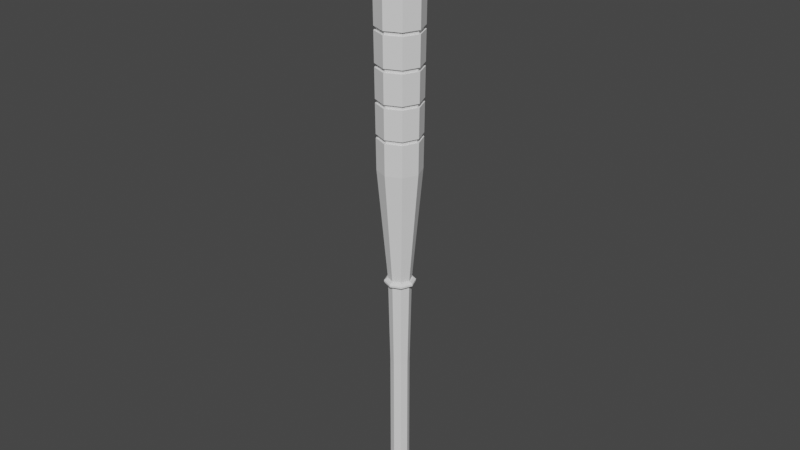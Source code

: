 # Source: BAT.blend  (saved by Blender 3.2.14; exported with 4.5.12 LTS)
import bpy
from mathutils import Matrix  # noqa: F401  (used for matrix-valued properties, if any)

bpy.ops.wm.read_factory_settings(use_empty=True)
scene = bpy.context.scene
scene.name = 'Scene'

# ---- collections
col_collection = bpy.data.collections.new('Collection'); scene.collection.children.link(col_collection)

# ---- world
world_world = bpy.data.worlds.new('World'); scene.world = world_world
world_world.use_nodes = True; world_world.node_tree.nodes.clear()
_N = world_world.node_tree.nodes; _L = world_world.node_tree.links
n0 = _N.new('ShaderNodeOutputWorld'); n0.name = 'World Output'; n0.location = (300, 300)
n1 = _N.new('ShaderNodeBackground'); n1.name = 'Background'; n1.location = (10, 300)
n1.inputs[0].default_value = (0.05088, 0.05088, 0.05088, 1.0)
_L.new(n1.outputs[0], n0.inputs[0])
n0.is_active_output = True
world_world.color = (0.05088, 0.05088, 0.05088)
world_world.use_sun_shadow = False
world_world.sun_shadow_jitter_overblur = 0.0

# ---- meshes
me_cylinder_002 = bpy.data.meshes.new('Cylinder.002')
me_cylinder_002.from_pydata([(-1.701e-08, 0.4236, 0.6616), (0.2995, 0.2995, 0.6616), (0.4236, -2.419e-08, 0.6616), (0.2995, -0.2995, 0.6616), (-5.404e-08, -0.4236, 0.6616), (-0.2995, -0.2995, 0.6616), (-0.4236, -6.184e-10, 0.6616), (-0.2995, 0.2995, 0.6616), (0.0, 1.0, 0.0), (0.7071, 0.7071, 0.0), (1.0, -4.371e-08, 0.0), (0.7071, -0.7071, 0.0), (-8.742e-08, -1.0, 0.0), (-0.7071, -0.7071, 0.0), (-1.0, 1.192e-08, 0.0), (-0.7071, 0.7071, 0.0), (0.2995, 0.2995, 6.808), (-1.701e-08, 0.4236, 6.808), (0.4236, -2.419e-08, 6.808), (0.2995, -0.2995, 6.808), (-5.404e-08, -0.4236, 6.808), (-0.2995, -0.2995, 6.808), (-0.4236, -6.184e-10, 6.808), (-0.2995, 0.2995, 6.808), (0.3598, 0.3598, 10.99), (-1.103e-08, 0.5088, 10.99), (0.5088, -2.855e-08, 10.99), (0.3598, -0.3598, 10.99), (-5.551e-08, -0.5088, 10.99), (-0.3598, -0.3598, 10.99), (-0.5088, -2.483e-10, 10.99), (-0.3598, 0.3598, 10.99), (0.675, 0.675, 16.04), (2.239e-08, 0.9546, 16.04), (0.9546, -4.496e-08, 16.04), (0.675, -0.675, 16.04), (-6.106e-08, -0.9546, 16.04), (-0.675, -0.675, 16.04), (-0.9546, 8.153e-09, 16.04), (-0.675, 0.675, 16.04), (0.7556, 0.7556, 26.37), (2.859e-08, 1.069, 26.37), (1.069, -4.915e-08, 26.37), (0.7556, -0.7556, 26.37), (-6.483e-08, -1.069, 26.37), (-0.7556, -0.7556, 26.37), (-1.069, 1.03e-08, 26.37), (-0.7556, 0.7556, 26.37), (0.3367, 0.3367, 27.6), (0.6601, 0.6601, 27.24), (2.373e-08, 0.9335, 27.24), (5.96e-08, 0.4762, 27.6), (0.4762, -1.49e-08, 27.6), (0.9335, -4.667e-08, 27.24), (0.3367, -0.3367, 27.6), (0.6601, -0.6601, 27.24), (-1.192e-07, -0.4762, 27.6), (-5.788e-08, -0.9335, 27.24), (-0.3367, -0.3367, 27.6), (-0.6601, -0.6601, 27.24), (-0.4762, 4.47e-08, 27.6), (-0.9335, 5.27e-09, 27.24), (-0.3367, 0.3367, 27.6), (-0.6601, 0.6601, 27.24), (-7.451e-09, 0.5215, -0.624), (-5.911e-09, 0.7997, -0.4516), (0.3688, 0.3688, -0.624), (0.5655, 0.5655, -0.4516), (0.5215, -3.725e-08, -0.624), (0.7997, -3.693e-08, -0.4516), (0.3688, -0.3688, -0.624), (0.5655, -0.5655, -0.4516), (-5.96e-08, -0.5215, -0.624), (-7.582e-08, -0.7997, -0.4516), (-0.3688, -0.3688, -0.624), (-0.5655, -0.5655, -0.4516), (-0.5215, 3.725e-08, -0.624), (-0.7997, 7.566e-09, -0.4516), (-0.3688, 0.3688, -0.624), (-0.5655, 0.5655, -0.4516), (-0.8812, 1.286e-08, 17.6), (-0.9699, 8.442e-09, 17.43), (-0.8975, 1.901e-08, 19.08), (-0.9862, 8.749e-09, 18.91), (-0.9138, 1.639e-08, 20.55), (-1.002, 9.056e-09, 20.38), (-0.9301, 1.524e-08, 22.03), (-1.019, 9.363e-09, 21.86), (-0.9464, 1.555e-08, 23.5), (-1.035, 9.669e-09, 23.33), (-0.9627, 1.731e-08, 24.98), (-1.051, 9.976e-09, 24.81), (-0.7434, 0.7434, 24.81), (-0.7447, 0.7447, 24.98), (-0.7319, 0.7319, 23.33), (-0.7332, 0.7332, 23.5), (-0.7204, 0.7204, 21.86), (-0.7217, 0.7217, 22.03), (-0.7089, 0.7089, 20.38), (-0.7102, 0.7102, 20.55), (-0.6973, 0.6973, 18.91), (-0.6987, 0.6987, 19.08), (-0.6858, 0.6858, 17.43), (-0.6872, 0.6872, 17.6), (-6.017e-08, -0.8812, 17.6), (-6.157e-08, -0.9699, 17.43), (-5.925e-08, -0.8975, 19.08), (-6.211e-08, -0.9862, 18.91), (-6.124e-08, -0.9138, 20.55), (-6.264e-08, -1.002, 20.38), (-6.178e-08, -0.9301, 22.03), (-6.318e-08, -1.019, 21.86), (-6.232e-08, -0.9464, 23.5), (-6.372e-08, -1.035, 23.33), (-6.286e-08, -0.9627, 24.98), (-6.426e-08, -1.051, 24.81), (-0.7434, -0.7434, 24.81), (-0.7447, -0.7447, 24.98), (-0.7319, -0.7319, 23.33), (-0.7332, -0.7332, 23.5), (-0.7204, -0.7204, 21.86), (-0.7217, -0.7217, 22.03), (-0.7089, -0.7089, 20.38), (-0.7102, -0.7102, 20.55), (-0.6973, -0.6973, 18.91), (-0.6987, -0.6987, 19.08), (-0.6858, -0.6858, 17.43), (-0.6872, -0.6872, 17.6), (0.8812, -4.413e-08, 17.6), (0.9699, -4.552e-08, 17.43), (0.8975, -4.473e-08, 19.08), (0.9862, -4.612e-08, 18.91), (0.9138, -4.387e-08, 20.55), (1.002, -4.672e-08, 20.38), (0.9301, -4.447e-08, 22.03), (1.019, -4.732e-08, 21.86), (0.9464, -4.36e-08, 23.5), (1.035, -4.792e-08, 23.33), (0.9627, -4.712e-08, 24.98), (1.051, -4.852e-08, 24.81), (0.7434, -0.7434, 24.81), (0.7447, -0.7447, 24.98), (0.7319, -0.7319, 23.33), (0.7332, -0.7332, 23.5), (0.7204, -0.7204, 21.86), (0.7217, -0.7217, 22.03), (0.7089, -0.7089, 20.38), (0.7102, -0.7102, 20.55), (0.6973, -0.6973, 18.91), (0.6987, -0.6987, 19.08), (0.6858, -0.6858, 17.43), (0.6872, -0.6872, 17.6), (2.333e-08, 0.8812, 17.6), (2.323e-08, 0.9699, 17.43), (3.152e-08, 0.8975, 19.08), (2.411e-08, 0.9862, 18.91), (2.802e-08, 0.9138, 20.55), (2.5e-08, 1.002, 20.38), (3.183e-08, 0.9301, 22.03), (2.588e-08, 1.019, 21.86), (2.979e-08, 0.9464, 23.5), (2.677e-08, 1.035, 23.33), (3.506e-08, 0.9627, 24.98), (2.765e-08, 1.051, 24.81), (0.7434, 0.7434, 24.81), (0.7447, 0.7447, 24.98), (0.7319, 0.7319, 23.33), (0.7332, 0.7332, 23.5), (0.7204, 0.7204, 21.86), (0.7217, 0.7217, 22.03), (0.7089, 0.7089, 20.38), (0.7102, 0.7102, 20.55), (0.6973, 0.6973, 18.91), (0.6987, 0.6987, 19.08), (0.6858, 0.6858, 17.43), (0.6872, 0.6872, 17.6), (0.6231, 0.6231, 17.6), (0.9718, -4.559e-08, 17.6), (0.8794, -4.406e-08, 17.43), (0.6218, 0.6218, 17.43), (0.6346, 0.6346, 19.08), (0.9881, -4.619e-08, 19.08), (0.8957, -4.466e-08, 18.91), (0.6333, 0.6333, 18.91), (0.6462, 0.6462, 20.55), (1.004, -4.679e-08, 20.55), (0.9119, -4.38e-08, 20.38), (0.6448, 0.6448, 20.38), (0.6577, 0.6577, 22.03), (1.021, -4.739e-08, 22.03), (0.9282, -4.44e-08, 21.86), (0.6564, 0.6564, 21.86), (0.6692, 0.6692, 23.5), (1.037, -4.799e-08, 23.5), (0.9445, -4.354e-08, 23.33), (0.6679, 0.6679, 23.33), (0.6807, 0.6807, 24.98), (1.053, -4.858e-08, 24.98), (0.9608, -4.706e-08, 24.81), (0.6794, 0.6794, 24.81), (0.6231, -0.6231, 17.6), (-6.163e-08, -0.9718, 17.6), (-6.011e-08, -0.8794, 17.43), (0.6218, -0.6218, 17.43), (0.6346, -0.6346, 19.08), (-6.217e-08, -0.9881, 19.08), (-5.918e-08, -0.8957, 18.91), (0.6333, -0.6333, 18.91), (0.6462, -0.6462, 20.55), (-6.271e-08, -1.004, 20.55), (-6.118e-08, -0.9119, 20.38), (0.6448, -0.6448, 20.38), (0.6577, -0.6577, 22.03), (-6.324e-08, -1.021, 22.03), (-6.172e-08, -0.9282, 21.86), (0.6564, -0.6564, 21.86), (0.6692, -0.6692, 23.5), (-6.378e-08, -1.037, 23.5), (-6.226e-08, -0.9445, 23.33), (0.6679, -0.6679, 23.33), (0.6807, -0.6807, 24.98), (-6.432e-08, -1.053, 24.98), (-6.28e-08, -0.9608, 24.81), (0.6794, -0.6794, 24.81), (-0.6231, -0.6231, 17.6), (-0.9718, 8.477e-09, 17.6), (-0.8794, 1.282e-08, 17.43), (-0.6218, -0.6218, 17.43), (-0.6346, -0.6346, 19.08), (-0.9881, 8.784e-09, 19.08), (-0.8957, 1.897e-08, 18.91), (-0.6333, -0.6333, 18.91), (-0.6462, -0.6462, 20.55), (-1.004, 9.091e-09, 20.55), (-0.9119, 1.636e-08, 20.38), (-0.6448, -0.6448, 20.38), (-0.6577, -0.6577, 22.03), (-1.021, 9.398e-09, 22.03), (-0.9282, 1.52e-08, 21.86), (-0.6564, -0.6564, 21.86), (-0.6692, -0.6692, 23.5), (-1.037, 9.705e-09, 23.5), (-0.9445, 1.551e-08, 23.33), (-0.6679, -0.6679, 23.33), (-0.6807, -0.6807, 24.98), (-1.053, 1.001e-08, 24.98), (-0.9608, 1.728e-08, 24.81), (-0.6794, -0.6794, 24.81), (-0.6231, 0.6231, 17.6), (2.333e-08, 0.9718, 17.6), (2.323e-08, 0.8794, 17.43), (-0.6218, 0.6218, 17.43), (-0.6346, 0.6346, 19.08), (2.421e-08, 0.9881, 19.08), (3.141e-08, 0.8957, 18.91), (-0.6333, 0.6333, 18.91), (-0.6462, 0.6462, 20.55), (2.51e-08, 1.004, 20.55), (2.792e-08, 0.9119, 20.38), (-0.6448, 0.6448, 20.38), (-0.6577, 0.6577, 22.03), (2.598e-08, 1.021, 22.03), (3.172e-08, 0.9282, 21.86), (-0.6564, 0.6564, 21.86), (-0.6692, 0.6692, 23.5), (2.687e-08, 1.037, 23.5), (2.969e-08, 0.9445, 23.33), (-0.6679, 0.6679, 23.33), (-0.6807, 0.6807, 24.98), (2.775e-08, 1.053, 24.98), (3.495e-08, 0.9608, 24.81), (-0.6794, 0.6794, 24.81), (-1.006e-07, 0.5802, 10.72), (-9.705e-08, 0.6805, 10.81), (-1.043e-07, 0.5802, 10.98), (-9.705e-08, 0.6805, 10.89), (0.4103, 0.4103, 10.72), (0.4812, 0.4812, 10.81), (0.4103, 0.4103, 10.98), (0.4812, 0.4812, 10.89), (0.5802, -7.451e-08, 10.72), (0.6805, -8.592e-08, 10.81), (0.5802, -7.078e-08, 10.98), (0.6805, -8.592e-08, 10.89), (0.4103, -0.4103, 10.72), (0.4812, -0.4812, 10.81), (0.4103, -0.4103, 10.98), (0.4812, -0.4812, 10.89), (-1.974e-07, -0.5802, 10.72), (-1.565e-07, -0.6805, 10.81), (-1.974e-07, -0.5802, 10.98), (-1.565e-07, -0.6805, 10.89), (-0.4103, -0.4103, 10.72), (-0.4812, -0.4812, 10.81), (-0.4103, -0.4103, 10.98), (-0.4812, -0.4812, 10.89), (-0.5802, -3.353e-08, 10.72), (-0.6805, -4.806e-08, 10.81), (-0.5802, -4.098e-08, 10.98), (-0.6805, -4.806e-08, 10.89), (-0.4103, 0.4103, 10.72), (-0.4812, 0.4812, 10.81), (-0.4103, 0.4103, 10.98), (-0.4812, 0.4812, 10.89)], [], [(8, 0, 1, 9), (9, 1, 2, 10), (10, 2, 3, 11), (11, 3, 4, 12), (12, 4, 5, 13), (13, 5, 6, 14), (5, 4, 20, 21), (14, 6, 7, 15), (15, 7, 0, 8), (79, 15, 8, 65), (67, 9, 10, 69), (77, 14, 15, 79), (75, 13, 14, 77), (73, 12, 13, 75), (71, 11, 12, 73), (69, 10, 11, 71), (64, 66, 68, 70, 72, 74, 76, 78), (17, 23, 31, 25), (0, 7, 23, 17), (1, 0, 17, 16), (3, 2, 18, 19), (6, 5, 21, 22), (4, 3, 19, 20), (7, 6, 22, 23), (2, 1, 16, 18), (27, 26, 34, 35), (22, 21, 29, 30), (20, 19, 27, 28), (18, 16, 24, 26), (23, 22, 30, 31), (21, 20, 28, 29), (19, 18, 26, 27), (16, 17, 25, 24), (269, 93, 47, 41), (24, 25, 33, 32), (25, 31, 39, 33), (30, 29, 37, 38), (28, 27, 35, 36), (26, 24, 32, 34), (31, 30, 38, 39), (29, 28, 36, 37), (45, 44, 57, 59), (35, 34, 129, 150), (32, 33, 153, 174), (265, 95, 92, 163), (93, 245, 46, 47), (117, 221, 44, 45), (141, 197, 42, 43), (42, 40, 49, 53), (41, 47, 63, 50), (46, 45, 59, 61), (44, 43, 55, 57), (48, 51, 62, 60, 58, 56, 54, 52), (43, 42, 53, 55), (47, 46, 61, 63), (49, 50, 51, 48), (53, 49, 48, 52), (55, 53, 52, 54), (57, 55, 54, 56), (59, 57, 56, 58), (61, 59, 58, 60), (63, 61, 60, 62), (50, 63, 62, 51), (40, 41, 50, 49), (65, 67, 66, 64), (67, 69, 68, 66), (69, 71, 70, 68), (71, 73, 72, 70), (73, 75, 74, 72), (75, 77, 76, 74), (77, 79, 78, 76), (79, 65, 64, 78), (65, 8, 9, 67), (151, 177, 131, 148), (149, 181, 133, 146), (147, 185, 135, 144), (145, 189, 137, 142), (143, 193, 139, 140), (197, 165, 40, 42), (127, 201, 107, 124), (125, 205, 109, 122), (123, 209, 111, 120), (121, 213, 113, 118), (119, 217, 115, 116), (221, 141, 43, 44), (103, 225, 83, 100), (101, 229, 85, 98), (99, 233, 87, 96), (97, 237, 89, 94), (95, 241, 91, 92), (245, 117, 45, 46), (37, 36, 105, 126), (33, 39, 102, 153), (249, 103, 100, 155), (253, 101, 98, 157), (257, 99, 96, 159), (261, 97, 94, 161), (175, 249, 155, 172), (173, 253, 157, 170), (171, 257, 159, 168), (169, 261, 161, 166), (167, 265, 163, 164), (165, 269, 41, 40), (34, 32, 174, 129), (177, 175, 172, 131), (181, 173, 170, 133), (185, 171, 168, 135), (189, 169, 166, 137), (193, 167, 164, 139), (36, 35, 150, 105), (201, 151, 148, 107), (205, 149, 146, 109), (209, 147, 144, 111), (213, 145, 142, 113), (217, 143, 140, 115), (38, 37, 126, 81), (225, 127, 124, 83), (229, 125, 122, 85), (233, 123, 120, 87), (237, 121, 118, 89), (241, 119, 116, 91), (176, 128, 178, 179), (180, 130, 182, 183), (184, 132, 186, 187), (188, 134, 190, 191), (192, 136, 194, 195), (196, 138, 198, 199), (200, 104, 202, 203), (204, 106, 206, 207), (208, 108, 210, 211), (212, 110, 214, 215), (216, 112, 218, 219), (220, 114, 222, 223), (224, 80, 226, 227), (228, 82, 230, 231), (232, 84, 234, 235), (236, 86, 238, 239), (240, 88, 242, 243), (244, 90, 246, 247), (248, 152, 250, 251), (252, 154, 254, 255), (256, 156, 258, 259), (260, 158, 262, 263), (264, 160, 266, 267), (268, 162, 270, 271), (152, 176, 179, 250), (154, 180, 183, 254), (156, 184, 187, 258), (158, 188, 191, 262), (160, 192, 195, 266), (162, 196, 199, 270), (128, 200, 203, 178), (130, 204, 207, 182), (132, 208, 211, 186), (134, 212, 215, 190), (136, 216, 219, 194), (138, 220, 223, 198), (104, 224, 227, 202), (106, 228, 231, 206), (108, 232, 235, 210), (110, 236, 239, 214), (112, 240, 243, 218), (114, 244, 247, 222), (80, 248, 251, 226), (82, 252, 255, 230), (84, 256, 259, 234), (86, 260, 263, 238), (88, 264, 267, 242), (90, 268, 271, 246), (39, 38, 81, 102), (128, 176, 175, 177), (179, 178, 129, 174), (130, 180, 173, 181), (183, 182, 131, 172), (132, 184, 171, 185), (187, 186, 133, 170), (134, 188, 169, 189), (191, 190, 135, 168), (136, 192, 167, 193), (195, 194, 137, 166), (138, 196, 165, 197), (199, 198, 139, 164), (104, 200, 151, 201), (203, 202, 105, 150), (106, 204, 149, 205), (207, 206, 107, 148), (108, 208, 147, 209), (211, 210, 109, 146), (110, 212, 145, 213), (215, 214, 111, 144), (112, 216, 143, 217), (219, 218, 113, 142), (114, 220, 141, 221), (223, 222, 115, 140), (80, 224, 127, 225), (227, 226, 81, 126), (82, 228, 125, 229), (231, 230, 83, 124), (84, 232, 123, 233), (235, 234, 85, 122), (86, 236, 121, 237), (239, 238, 87, 120), (88, 240, 119, 241), (243, 242, 89, 118), (90, 244, 117, 245), (247, 246, 91, 116), (152, 248, 103, 249), (251, 250, 153, 102), (154, 252, 101, 253), (255, 254, 155, 100), (156, 256, 99, 257), (259, 258, 157, 98), (158, 260, 97, 261), (263, 262, 159, 96), (160, 264, 95, 265), (267, 266, 161, 94), (162, 268, 93, 269), (271, 270, 163, 92), (176, 152, 249, 175), (250, 179, 174, 153), (180, 154, 253, 173), (254, 183, 172, 155), (184, 156, 257, 171), (258, 187, 170, 157), (188, 158, 261, 169), (262, 191, 168, 159), (192, 160, 265, 167), (266, 195, 166, 161), (196, 162, 269, 165), (270, 199, 164, 163), (200, 128, 177, 151), (178, 203, 150, 129), (204, 130, 181, 149), (182, 207, 148, 131), (208, 132, 185, 147), (186, 211, 146, 133), (212, 134, 189, 145), (190, 215, 144, 135), (216, 136, 193, 143), (194, 219, 142, 137), (220, 138, 197, 141), (198, 223, 140, 139), (224, 104, 201, 127), (202, 227, 126, 105), (228, 106, 205, 125), (206, 231, 124, 107), (232, 108, 209, 123), (210, 235, 122, 109), (236, 110, 213, 121), (214, 239, 120, 111), (240, 112, 217, 119), (218, 243, 118, 113), (244, 114, 221, 117), (222, 247, 116, 115), (248, 80, 225, 103), (226, 251, 102, 81), (252, 82, 229, 101), (230, 255, 100, 83), (256, 84, 233, 99), (234, 259, 98, 85), (260, 86, 237, 97), (238, 263, 96, 87), (264, 88, 241, 95), (242, 267, 94, 89), (268, 90, 245, 93), (246, 271, 92, 91), (301, 303, 275, 273), (281, 283, 287, 285), (285, 287, 291, 289), (289, 291, 295, 293), (293, 295, 299, 297), (297, 299, 303, 301), (277, 279, 283, 281), (278, 274, 302, 298, 294, 290, 286, 282), (273, 275, 279, 277), (273, 277, 276, 272), (279, 275, 274, 278), (277, 281, 280, 276), (283, 279, 278, 282), (281, 285, 284, 280), (287, 283, 282, 286), (285, 289, 288, 284), (291, 287, 286, 290), (289, 293, 292, 288), (295, 291, 290, 294), (293, 297, 296, 292), (299, 295, 294, 298), (297, 301, 300, 296), (303, 299, 298, 302), (301, 273, 272, 300), (275, 303, 302, 274), (272, 276, 280, 284, 288, 292, 296, 300)])
_uv = me_cylinder_002.uv_layers.new(name='UVMap')
_uv.uv.foreach_set('vector', [1.0, 0.75, 1.0, 1.0, 0.875, 1.0, 0.875, 0.75, 0.875, 0.75, 0.875, 1.0, 0.75, 1.0, 0.75, 0.75, 0.75, 0.75, 0.75, 1.0, 0.625, 1.0, 0.625, 0.75, 0.625, 0.75, 0.625, 1.0, 0.5, 1.0, 0.5, 0.75, 0.5, 0.75, 0.5, 1.0, 0.375, 1.0, 0.375, 0.75, 0.375, 0.75, 0.375, 1.0, 0.25, 1.0, 0.25, 0.75, 0.375, 1.0, 0.5, 1.0, 0.5, 1.0, 0.375, 1.0, 0.25, 0.75, 0.25, 1.0, 0.125, 1.0, 0.125, 0.75, 0.125, 0.75, 0.125, 1.0, 0.0, 1.0, 0.0, 0.75, 0.125, 0.5691, 0.125, 0.75, 0.0, 0.75, 0.0, 0.5691, 0.875, 0.5691, 0.875, 0.75, 0.75, 0.75, 0.75, 0.5691, 0.25, 0.5691, 0.25, 0.75, 0.125, 0.75, 0.125, 0.5691, 0.375, 0.5691, 0.375, 0.75, 0.25, 0.75, 0.25, 0.5691, 0.5, 0.5691, 0.5, 0.75, 0.375, 0.75, 0.375, 0.5691, 0.625, 0.5691, 0.625, 0.75, 0.5, 0.75, 0.5, 0.5691, 0.75, 0.5691, 0.75, 0.75, 0.625, 0.75, 0.625, 0.5691, 0.75, 0.4231, 0.8724, 0.3724, 0.9231, 0.25, 0.8724, 0.1276, 0.75, 0.07693, 0.6276, 0.1276, 0.5769, 0.25, 0.6276, 0.3724, 0.0, 1.0, 0.125, 1.0, 0.125, 1.0, 0.0, 1.0, 0.0, 1.0, 0.125, 1.0, 0.125, 1.0, 0.0, 1.0, 0.875, 1.0, 1.0, 1.0, 1.0, 1.0, 0.875, 1.0, 0.625, 1.0, 0.75, 1.0, 0.75, 1.0, 0.625, 1.0, 0.25, 1.0, 0.375, 1.0, 0.375, 1.0, 0.25, 1.0, 0.5, 1.0, 0.625, 1.0, 0.625, 1.0, 0.5, 1.0, 0.125, 1.0, 0.25, 1.0, 0.25, 1.0, 0.125, 1.0, 0.75, 1.0, 0.875, 1.0, 0.875, 1.0, 0.75, 1.0, 0.625, 1.0, 0.75, 1.0, 0.75, 1.0, 0.625, 1.0, 0.25, 1.0, 0.375, 1.0, 0.375, 1.0, 0.25, 1.0, 0.5, 1.0, 0.625, 1.0, 0.625, 1.0, 0.5, 1.0, 0.75, 1.0, 0.875, 1.0, 0.875, 1.0, 0.75, 1.0, 0.125, 1.0, 0.25, 1.0, 0.25, 1.0, 0.125, 1.0, 0.375, 1.0, 0.5, 1.0, 0.5, 1.0, 0.375, 1.0, 0.625, 1.0, 0.75, 1.0, 0.75, 1.0, 0.625, 1.0, 0.875, 1.0, 1.0, 1.0, 1.0, 1.0, 0.875, 1.0, 0.0, 1.0, 0.125, 1.0, 0.125, 1.0, 0.0, 1.0, 0.875, 1.0, 1.0, 1.0, 1.0, 1.0, 0.875, 1.0, 0.0, 1.0, 0.125, 1.0, 0.125, 1.0, 0.0, 1.0, 0.25, 1.0, 0.375, 1.0, 0.375, 1.0, 0.25, 1.0, 0.5, 1.0, 0.625, 1.0, 0.625, 1.0, 0.5, 1.0, 0.75, 1.0, 0.875, 1.0, 0.875, 1.0, 0.75, 1.0, 0.125, 1.0, 0.25, 1.0, 0.25, 1.0, 0.125, 1.0, 0.375, 1.0, 0.5, 1.0, 0.5, 1.0, 0.375, 1.0, 0.375, 1.0, 0.5, 1.0, 0.5, 1.0, 0.375, 1.0, 0.625, 1.0, 0.75, 1.0, 0.75, 1.0, 0.625, 1.0, 0.875, 1.0, 1.0, 1.0, 1.0, 1.0, 0.875, 1.0, 0.0, 1.0, 0.125, 1.0, 0.125, 1.0, 0.0, 1.0, 0.125, 1.0, 0.25, 1.0, 0.25, 1.0, 0.125, 1.0, 0.375, 1.0, 0.5, 1.0, 0.5, 1.0, 0.375, 1.0, 0.625, 1.0, 0.75, 1.0, 0.75, 1.0, 0.625, 1.0, 0.75, 1.0, 0.875, 1.0, 0.875, 1.0, 0.75, 1.0, 0.0, 1.0, 0.125, 1.0, 0.125, 1.0, 0.0, 1.0, 0.25, 1.0, 0.375, 1.0, 0.375, 1.0, 0.25, 1.0, 0.5, 1.0, 0.625, 1.0, 0.625, 1.0, 0.5, 1.0, 0.3422, 0.3422, 0.25, 0.3804, 0.1578, 0.3422, 0.1196, 0.25, 0.1578, 0.1578, 0.25, 0.1196, 0.3422, 0.1578, 0.3804, 0.25, 0.625, 1.0, 0.75, 1.0, 0.75, 1.0, 0.625, 1.0, 0.125, 1.0, 0.25, 1.0, 0.25, 1.0, 0.125, 1.0, 0.4197, 0.4197, 0.25, 0.49, 0.25, 0.3804, 0.3422, 0.3422, 0.49, 0.25, 0.4197, 0.4197, 0.3422, 0.3422, 0.3804, 0.25, 0.4197, 0.08029, 0.49, 0.25, 0.3804, 0.25, 0.3422, 0.1578, 0.25, 0.01, 0.4197, 0.08029, 0.3422, 0.1578, 0.25, 0.1196, 0.08029, 0.08029, 0.25, 0.01, 0.25, 0.1196, 0.1578, 0.1578, 0.01, 0.25, 0.08029, 0.08029, 0.1578, 0.1578, 0.1196, 0.25, 0.08029, 0.4197, 0.01, 0.25, 0.1196, 0.25, 0.1578, 0.3422, 0.25, 0.49, 0.08029, 0.4197, 0.1578, 0.3422, 0.25, 0.3804, 0.875, 1.0, 1.0, 1.0, 1.0, 1.0, 0.875, 1.0, 1.0, 0.5691, 0.875, 0.5691, 0.8924, 0.5, 0.9826, 0.5, 0.875, 0.5691, 0.75, 0.5691, 0.7674, 0.5, 0.8576, 0.5, 0.75, 0.5691, 0.625, 0.5691, 0.6424, 0.5, 0.7326, 0.5, 0.625, 0.5691, 0.5, 0.5691, 0.5174, 0.5, 0.6076, 0.5, 0.5, 0.5691, 0.375, 0.5691, 0.3924, 0.5, 0.4826, 0.5, 0.375, 0.5691, 0.25, 0.5691, 0.2674, 0.5, 0.3576, 0.5, 0.25, 0.5691, 0.125, 0.5691, 0.1424, 0.5, 0.2326, 0.5, 0.125, 0.5691, 0.0, 0.5691, 0.01743, 0.5, 0.1076, 0.5, 1.0, 0.5691, 1.0, 0.75, 0.875, 0.75, 0.875, 0.5691, 0.625, 1.0, 0.75, 1.0, 0.75, 1.0, 0.625, 1.0, 0.625, 1.0, 0.75, 1.0, 0.75, 1.0, 0.625, 1.0, 0.625, 1.0, 0.75, 1.0, 0.75, 1.0, 0.625, 1.0, 0.625, 1.0, 0.75, 1.0, 0.75, 1.0, 0.625, 1.0, 0.625, 1.0, 0.75, 1.0, 0.75, 1.0, 0.625, 1.0, 0.75, 1.0, 0.875, 1.0, 0.875, 1.0, 0.75, 1.0, 0.375, 1.0, 0.5, 1.0, 0.5, 1.0, 0.375, 1.0, 0.375, 1.0, 0.5, 1.0, 0.5, 1.0, 0.375, 1.0, 0.375, 1.0, 0.5, 1.0, 0.5, 1.0, 0.375, 1.0, 0.375, 1.0, 0.5, 1.0, 0.5, 1.0, 0.375, 1.0, 0.375, 1.0, 0.5, 1.0, 0.5, 1.0, 0.375, 1.0, 0.5, 1.0, 0.625, 1.0, 0.625, 1.0, 0.5, 1.0, 0.125, 1.0, 0.25, 1.0, 0.25, 1.0, 0.125, 1.0, 0.125, 1.0, 0.25, 1.0, 0.25, 1.0, 0.125, 1.0, 0.125, 1.0, 0.25, 1.0, 0.25, 1.0, 0.125, 1.0, 0.125, 1.0, 0.25, 1.0, 0.25, 1.0, 0.125, 1.0, 0.125, 1.0, 0.25, 1.0, 0.25, 1.0, 0.125, 1.0, 0.25, 1.0, 0.375, 1.0, 0.375, 1.0, 0.25, 1.0, 0.375, 1.0, 0.5, 1.0, 0.5, 1.0, 0.375, 1.0, 0.0, 1.0, 0.125, 1.0, 0.125, 1.0, 0.0, 1.0, 0.0, 1.0, 0.125, 1.0, 0.125, 1.0, 0.0, 1.0, 0.0, 1.0, 0.125, 1.0, 0.125, 1.0, 0.0, 1.0, 0.0, 1.0, 0.125, 1.0, 0.125, 1.0, 0.0, 1.0, 0.0, 1.0, 0.125, 1.0, 0.125, 1.0, 0.0, 1.0, 0.875, 1.0, 1.0, 1.0, 1.0, 1.0, 0.875, 1.0, 0.875, 1.0, 1.0, 1.0, 1.0, 1.0, 0.875, 1.0, 0.875, 1.0, 1.0, 1.0, 1.0, 1.0, 0.875, 1.0, 0.875, 1.0, 1.0, 1.0, 1.0, 1.0, 0.875, 1.0, 0.875, 1.0, 1.0, 1.0, 1.0, 1.0, 0.875, 1.0, 0.875, 1.0, 1.0, 1.0, 1.0, 1.0, 0.875, 1.0, 0.75, 1.0, 0.875, 1.0, 0.875, 1.0, 0.75, 1.0, 0.75, 1.0, 0.875, 1.0, 0.875, 1.0, 0.75, 1.0, 0.75, 1.0, 0.875, 1.0, 0.875, 1.0, 0.75, 1.0, 0.75, 1.0, 0.875, 1.0, 0.875, 1.0, 0.75, 1.0, 0.75, 1.0, 0.875, 1.0, 0.875, 1.0, 0.75, 1.0, 0.75, 1.0, 0.875, 1.0, 0.875, 1.0, 0.75, 1.0, 0.5, 1.0, 0.625, 1.0, 0.625, 1.0, 0.5, 1.0, 0.5, 1.0, 0.625, 1.0, 0.625, 1.0, 0.5, 1.0, 0.5, 1.0, 0.625, 1.0, 0.625, 1.0, 0.5, 1.0, 0.5, 1.0, 0.625, 1.0, 0.625, 1.0, 0.5, 1.0, 0.5, 1.0, 0.625, 1.0, 0.625, 1.0, 0.5, 1.0, 0.5, 1.0, 0.625, 1.0, 0.625, 1.0, 0.5, 1.0, 0.25, 1.0, 0.375, 1.0, 0.375, 1.0, 0.25, 1.0, 0.25, 1.0, 0.375, 1.0, 0.375, 1.0, 0.25, 1.0, 0.25, 1.0, 0.375, 1.0, 0.375, 1.0, 0.25, 1.0, 0.25, 1.0, 0.375, 1.0, 0.375, 1.0, 0.25, 1.0, 0.25, 1.0, 0.375, 1.0, 0.375, 1.0, 0.25, 1.0, 0.25, 1.0, 0.375, 1.0, 0.375, 1.0, 0.25, 1.0, 0.875, 1.0, 0.75, 1.0, 0.75, 1.0, 0.875, 1.0, 0.875, 1.0, 0.75, 1.0, 0.75, 1.0, 0.875, 1.0, 0.875, 1.0, 0.75, 1.0, 0.75, 1.0, 0.875, 1.0, 0.875, 1.0, 0.75, 1.0, 0.75, 1.0, 0.875, 1.0, 0.875, 1.0, 0.75, 1.0, 0.75, 1.0, 0.875, 1.0, 0.875, 1.0, 0.75, 1.0, 0.75, 1.0, 0.875, 1.0, 0.625, 1.0, 0.5, 1.0, 0.5, 1.0, 0.625, 1.0, 0.625, 1.0, 0.5, 1.0, 0.5, 1.0, 0.625, 1.0, 0.625, 1.0, 0.5, 1.0, 0.5, 1.0, 0.625, 1.0, 0.625, 1.0, 0.5, 1.0, 0.5, 1.0, 0.625, 1.0, 0.625, 1.0, 0.5, 1.0, 0.5, 1.0, 0.625, 1.0, 0.625, 1.0, 0.5, 1.0, 0.5, 1.0, 0.625, 1.0, 0.375, 1.0, 0.25, 1.0, 0.25, 1.0, 0.375, 1.0, 0.375, 1.0, 0.25, 1.0, 0.25, 1.0, 0.375, 1.0, 0.375, 1.0, 0.25, 1.0, 0.25, 1.0, 0.375, 1.0, 0.375, 1.0, 0.25, 1.0, 0.25, 1.0, 0.375, 1.0, 0.375, 1.0, 0.25, 1.0, 0.25, 1.0, 0.375, 1.0, 0.375, 1.0, 0.25, 1.0, 0.25, 1.0, 0.375, 1.0, 0.125, 1.0, 0.0, 1.0, 0.0, 1.0, 0.125, 1.0, 0.125, 1.0, 0.0, 1.0, 0.0, 1.0, 0.125, 1.0, 0.125, 1.0, 0.0, 1.0, 0.0, 1.0, 0.125, 1.0, 0.125, 1.0, 0.0, 1.0, 0.0, 1.0, 0.125, 1.0, 0.125, 1.0, 0.0, 1.0, 0.0, 1.0, 0.125, 1.0, 0.125, 1.0, 0.0, 1.0, 0.0, 1.0, 0.125, 1.0, 1.0, 1.0, 0.875, 1.0, 0.875, 1.0, 1.0, 1.0, 1.0, 1.0, 0.875, 1.0, 0.875, 1.0, 1.0, 1.0, 1.0, 1.0, 0.875, 1.0, 0.875, 1.0, 1.0, 1.0, 1.0, 1.0, 0.875, 1.0, 0.875, 1.0, 1.0, 1.0, 1.0, 1.0, 0.875, 1.0, 0.875, 1.0, 1.0, 1.0, 1.0, 1.0, 0.875, 1.0, 0.875, 1.0, 1.0, 1.0, 0.75, 1.0, 0.625, 1.0, 0.625, 1.0, 0.75, 1.0, 0.75, 1.0, 0.625, 1.0, 0.625, 1.0, 0.75, 1.0, 0.75, 1.0, 0.625, 1.0, 0.625, 1.0, 0.75, 1.0, 0.75, 1.0, 0.625, 1.0, 0.625, 1.0, 0.75, 1.0, 0.75, 1.0, 0.625, 1.0, 0.625, 1.0, 0.75, 1.0, 0.75, 1.0, 0.625, 1.0, 0.625, 1.0, 0.75, 1.0, 0.5, 1.0, 0.375, 1.0, 0.375, 1.0, 0.5, 1.0, 0.5, 1.0, 0.375, 1.0, 0.375, 1.0, 0.5, 1.0, 0.5, 1.0, 0.375, 1.0, 0.375, 1.0, 0.5, 1.0, 0.5, 1.0, 0.375, 1.0, 0.375, 1.0, 0.5, 1.0, 0.5, 1.0, 0.375, 1.0, 0.375, 1.0, 0.5, 1.0, 0.5, 1.0, 0.375, 1.0, 0.375, 1.0, 0.5, 1.0, 0.25, 1.0, 0.125, 1.0, 0.125, 1.0, 0.25, 1.0, 0.25, 1.0, 0.125, 1.0, 0.125, 1.0, 0.25, 1.0, 0.25, 1.0, 0.125, 1.0, 0.125, 1.0, 0.25, 1.0, 0.25, 1.0, 0.125, 1.0, 0.125, 1.0, 0.25, 1.0, 0.25, 1.0, 0.125, 1.0, 0.125, 1.0, 0.25, 1.0, 0.25, 1.0, 0.125, 1.0, 0.125, 1.0, 0.25, 1.0, 0.125, 1.0, 0.25, 1.0, 0.25, 1.0, 0.125, 1.0, 0.75, 1.0, 0.875, 1.0, 0.875, 1.0, 0.75, 1.0, 0.875, 1.0, 0.75, 1.0, 0.75, 1.0, 0.875, 1.0, 0.75, 1.0, 0.875, 1.0, 0.875, 1.0, 0.75, 1.0, 0.875, 1.0, 0.75, 1.0, 0.75, 1.0, 0.875, 1.0, 0.75, 1.0, 0.875, 1.0, 0.875, 1.0, 0.75, 1.0, 0.875, 1.0, 0.75, 1.0, 0.75, 1.0, 0.875, 1.0, 0.75, 1.0, 0.875, 1.0, 0.875, 1.0, 0.75, 1.0, 0.875, 1.0, 0.75, 1.0, 0.75, 1.0, 0.875, 1.0, 0.75, 1.0, 0.875, 1.0, 0.875, 1.0, 0.75, 1.0, 0.875, 1.0, 0.75, 1.0, 0.75, 1.0, 0.875, 1.0, 0.75, 1.0, 0.875, 1.0, 0.875, 1.0, 0.75, 1.0, 0.875, 1.0, 0.75, 1.0, 0.75, 1.0, 0.875, 1.0, 0.5, 1.0, 0.625, 1.0, 0.625, 1.0, 0.5, 1.0, 0.625, 1.0, 0.5, 1.0, 0.5, 1.0, 0.625, 1.0, 0.5, 1.0, 0.625, 1.0, 0.625, 1.0, 0.5, 1.0, 0.625, 1.0, 0.5, 1.0, 0.5, 1.0, 0.625, 1.0, 0.5, 1.0, 0.625, 1.0, 0.625, 1.0, 0.5, 1.0, 0.625, 1.0, 0.5, 1.0, 0.5, 1.0, 0.625, 1.0, 0.5, 1.0, 0.625, 1.0, 0.625, 1.0, 0.5, 1.0, 0.625, 1.0, 0.5, 1.0, 0.5, 1.0, 0.625, 1.0, 0.5, 1.0, 0.625, 1.0, 0.625, 1.0, 0.5, 1.0, 0.625, 1.0, 0.5, 1.0, 0.5, 1.0, 0.625, 1.0, 0.5, 1.0, 0.625, 1.0, 0.625, 1.0, 0.5, 1.0, 0.625, 1.0, 0.5, 1.0, 0.5, 1.0, 0.625, 1.0, 0.25, 1.0, 0.375, 1.0, 0.375, 1.0, 0.25, 1.0, 0.375, 1.0, 0.25, 1.0, 0.25, 1.0, 0.375, 1.0, 0.25, 1.0, 0.375, 1.0, 0.375, 1.0, 0.25, 1.0, 0.375, 1.0, 0.25, 1.0, 0.25, 1.0, 0.375, 1.0, 0.25, 1.0, 0.375, 1.0, 0.375, 1.0, 0.25, 1.0, 0.375, 1.0, 0.25, 1.0, 0.25, 1.0, 0.375, 1.0, 0.25, 1.0, 0.375, 1.0, 0.375, 1.0, 0.25, 1.0, 0.375, 1.0, 0.25, 1.0, 0.25, 1.0, 0.375, 1.0, 0.25, 1.0, 0.375, 1.0, 0.375, 1.0, 0.25, 1.0, 0.375, 1.0, 0.25, 1.0, 0.25, 1.0, 0.375, 1.0, 0.25, 1.0, 0.375, 1.0, 0.375, 1.0, 0.25, 1.0, 0.375, 1.0, 0.25, 1.0, 0.25, 1.0, 0.375, 1.0, 0.0, 1.0, 0.125, 1.0, 0.125, 1.0, 0.0, 1.0, 0.125, 1.0, 0.0, 1.0, 0.0, 1.0, 0.125, 1.0, 0.0, 1.0, 0.125, 1.0, 0.125, 1.0, 0.0, 1.0, 0.125, 1.0, 0.0, 1.0, 0.0, 1.0, 0.125, 1.0, 0.0, 1.0, 0.125, 1.0, 0.125, 1.0, 0.0, 1.0, 0.125, 1.0, 0.0, 1.0, 0.0, 1.0, 0.125, 1.0, 0.0, 1.0, 0.125, 1.0, 0.125, 1.0, 0.0, 1.0, 0.125, 1.0, 0.0, 1.0, 0.0, 1.0, 0.125, 1.0, 0.0, 1.0, 0.125, 1.0, 0.125, 1.0, 0.0, 1.0, 0.125, 1.0, 0.0, 1.0, 0.0, 1.0, 0.125, 1.0, 0.0, 1.0, 0.125, 1.0, 0.125, 1.0, 0.0, 1.0, 0.125, 1.0, 0.0, 1.0, 0.0, 1.0, 0.125, 1.0, 0.875, 1.0, 1.0, 1.0, 1.0, 1.0, 0.875, 1.0, 1.0, 1.0, 0.875, 1.0, 0.875, 1.0, 1.0, 1.0, 0.875, 1.0, 1.0, 1.0, 1.0, 1.0, 0.875, 1.0, 1.0, 1.0, 0.875, 1.0, 0.875, 1.0, 1.0, 1.0, 0.875, 1.0, 1.0, 1.0, 1.0, 1.0, 0.875, 1.0, 1.0, 1.0, 0.875, 1.0, 0.875, 1.0, 1.0, 1.0, 0.875, 1.0, 1.0, 1.0, 1.0, 1.0, 0.875, 1.0, 1.0, 1.0, 0.875, 1.0, 0.875, 1.0, 1.0, 1.0, 0.875, 1.0, 1.0, 1.0, 1.0, 1.0, 0.875, 1.0, 1.0, 1.0, 0.875, 1.0, 0.875, 1.0, 1.0, 1.0, 0.875, 1.0, 1.0, 1.0, 1.0, 1.0, 0.875, 1.0, 1.0, 1.0, 0.875, 1.0, 0.875, 1.0, 1.0, 1.0, 0.625, 1.0, 0.75, 1.0, 0.75, 1.0, 0.625, 1.0, 0.75, 1.0, 0.625, 1.0, 0.625, 1.0, 0.75, 1.0, 0.625, 1.0, 0.75, 1.0, 0.75, 1.0, 0.625, 1.0, 0.75, 1.0, 0.625, 1.0, 0.625, 1.0, 0.75, 1.0, 0.625, 1.0, 0.75, 1.0, 0.75, 1.0, 0.625, 1.0, 0.75, 1.0, 0.625, 1.0, 0.625, 1.0, 0.75, 1.0, 0.625, 1.0, 0.75, 1.0, 0.75, 1.0, 0.625, 1.0, 0.75, 1.0, 0.625, 1.0, 0.625, 1.0, 0.75, 1.0, 0.625, 1.0, 0.75, 1.0, 0.75, 1.0, 0.625, 1.0, 0.75, 1.0, 0.625, 1.0, 0.625, 1.0, 0.75, 1.0, 0.625, 1.0, 0.75, 1.0, 0.75, 1.0, 0.625, 1.0, 0.75, 1.0, 0.625, 1.0, 0.625, 1.0, 0.75, 1.0, 0.375, 1.0, 0.5, 1.0, 0.5, 1.0, 0.375, 1.0, 0.5, 1.0, 0.375, 1.0, 0.375, 1.0, 0.5, 1.0, 0.375, 1.0, 0.5, 1.0, 0.5, 1.0, 0.375, 1.0, 0.5, 1.0, 0.375, 1.0, 0.375, 1.0, 0.5, 1.0, 0.375, 1.0, 0.5, 1.0, 0.5, 1.0, 0.375, 1.0, 0.5, 1.0, 0.375, 1.0, 0.375, 1.0, 0.5, 1.0, 0.375, 1.0, 0.5, 1.0, 0.5, 1.0, 0.375, 1.0, 0.5, 1.0, 0.375, 1.0, 0.375, 1.0, 0.5, 1.0, 0.375, 1.0, 0.5, 1.0, 0.5, 1.0, 0.375, 1.0, 0.5, 1.0, 0.375, 1.0, 0.375, 1.0, 0.5, 1.0, 0.375, 1.0, 0.5, 1.0, 0.5, 1.0, 0.375, 1.0, 0.5, 1.0, 0.375, 1.0, 0.375, 1.0, 0.5, 1.0, 0.125, 1.0, 0.25, 1.0, 0.25, 1.0, 0.125, 1.0, 0.25, 1.0, 0.125, 1.0, 0.125, 1.0, 0.25, 1.0, 0.125, 1.0, 0.25, 1.0, 0.25, 1.0, 0.125, 1.0, 0.25, 1.0, 0.125, 1.0, 0.125, 1.0, 0.25, 1.0, 0.125, 1.0, 0.25, 1.0, 0.25, 1.0, 0.125, 1.0, 0.25, 1.0, 0.125, 1.0, 0.125, 1.0, 0.25, 1.0, 0.125, 1.0, 0.25, 1.0, 0.25, 1.0, 0.125, 1.0, 0.25, 1.0, 0.125, 1.0, 0.125, 1.0, 0.25, 1.0, 0.125, 1.0, 0.25, 1.0, 0.25, 1.0, 0.125, 1.0, 0.25, 1.0, 0.125, 1.0, 0.125, 1.0, 0.25, 1.0, 0.125, 1.0, 0.25, 1.0, 0.25, 1.0, 0.125, 1.0, 0.25, 1.0, 0.125, 1.0, 0.125, 1.0, 0.25, 1.0, 0.125, 0.6741, 0.125, 0.8259, 0.0, 0.8259, 0.0, 0.6741, 0.75, 0.6741, 0.75, 0.8259, 0.625, 0.8259, 0.625, 0.6741, 0.625, 0.6741, 0.625, 0.8259, 0.5, 0.8259, 0.5, 0.6741, 0.5, 0.6741, 0.5, 0.8259, 0.375, 0.8259, 0.375, 0.6741, 0.375, 0.6741, 0.375, 0.8259, 0.25, 0.8259, 0.25, 0.6741, 0.25, 0.6741, 0.25, 0.8259, 0.125, 0.8259, 0.125, 0.6741, 0.875, 0.6741, 0.875, 0.8259, 0.75, 0.8259, 0.75, 0.6741, 0.3947, 0.3947, 0.25, 0.4546, 0.1053, 0.3947, 0.04537, 0.25, 0.1053, 0.1053, 0.25, 0.04537, 0.3947, 0.1053, 0.4546, 0.25, 1.0, 0.6741, 1.0, 0.8259, 0.875, 0.8259, 0.875, 0.6741, 1.0, 0.6741, 0.875, 0.6741, 0.8842, 0.5, 0.9908, 0.5, 0.875, 0.8259, 1.0, 0.8259, 0.9908, 1.0, 0.8842, 1.0, 0.875, 0.6741, 0.75, 0.6741, 0.7592, 0.5, 0.8658, 0.5, 0.75, 0.8259, 0.875, 0.8259, 0.8658, 1.0, 0.7592, 1.0, 0.75, 0.6741, 0.625, 0.6741, 0.6342, 0.5, 0.7408, 0.5, 0.625, 0.8259, 0.75, 0.8259, 0.7408, 1.0, 0.6342, 1.0, 0.625, 0.6741, 0.5, 0.6741, 0.5092, 0.5, 0.6158, 0.5, 0.5, 0.8259, 0.625, 0.8259, 0.6158, 1.0, 0.5092, 1.0, 0.5, 0.6741, 0.375, 0.6741, 0.3842, 0.5, 0.4908, 0.5, 0.375, 0.8259, 0.5, 0.8259, 0.4908, 1.0, 0.3842, 1.0, 0.375, 0.6741, 0.25, 0.6741, 0.2592, 0.5, 0.3658, 0.5, 0.25, 0.8259, 0.375, 0.8259, 0.3658, 1.0, 0.2592, 1.0, 0.25, 0.6741, 0.125, 0.6741, 0.1342, 0.5, 0.2408, 0.5, 0.125, 0.8259, 0.25, 0.8259, 0.2408, 1.0, 0.1342, 1.0, 0.125, 0.6741, 0.0, 0.6741, 0.00921, 0.5, 0.1158, 0.5, 0.0, 0.8259, 0.125, 0.8259, 0.1158, 1.0, 0.00921, 1.0, 0.75, 0.4546, 0.8947, 0.3947, 0.9546, 0.25, 0.8947, 0.1053, 0.75, 0.04537, 0.6053, 0.1053, 0.5454, 0.25, 0.6053, 0.3947])
me_cylinder_002.update()

# ---- objects
ob_cylinder = bpy.data.objects.new('Cylinder', me_cylinder_002)

# ---- transforms, parenting, visibility, modifiers, constraints
ob_cylinder.location = (0.0, 0.0, 0.0)
ob_cylinder.scale = (0.1894, 0.1894, 0.1894)

# ---- collection membership
col_collection.objects.link(ob_cylinder)

# ---- scene / render settings (as saved in the file)
scene.frame_start = 1; scene.frame_end = 250; scene.frame_set(1)
scene.render.engine = 'BLENDER_EEVEE_NEXT'
scene.cycles.sampling_pattern = 'TABULATED_SOBOL'
scene.cycles.use_light_tree = False
scene.view_settings.view_transform = 'Filmic'
bpy.context.view_layer.update()

# ---- added for rendering (the .blend has no active camera and no usable light): camera, sun
cam_auto = bpy.data.cameras.new('AutoCamera')
cam_auto.lens = 50.0
cam_auto.sensor_width = 36.0
cam_auto.clip_end = 1000.0
ob_auto_camera = bpy.data.objects.new('AutoCamera', cam_auto)
scene.collection.objects.link(ob_auto_camera)
ob_auto_camera.location = (4.9742, -5.96905, 6.53402)
ob_auto_camera.rotation_euler = (1.09748, -7.21219e-08, 0.694738)
scene.camera = ob_auto_camera
light_auto_sun = bpy.data.lights.new('AutoSun', 'SUN')
light_auto_sun.energy = 3.0
light_auto_sun.angle = 0.0523599
ob_auto_sun = bpy.data.objects.new('AutoSun', light_auto_sun)
scene.collection.objects.link(ob_auto_sun)
ob_auto_sun.rotation_euler = (0.872665, 0.174533, 0.523599)
bpy.context.view_layer.update()
